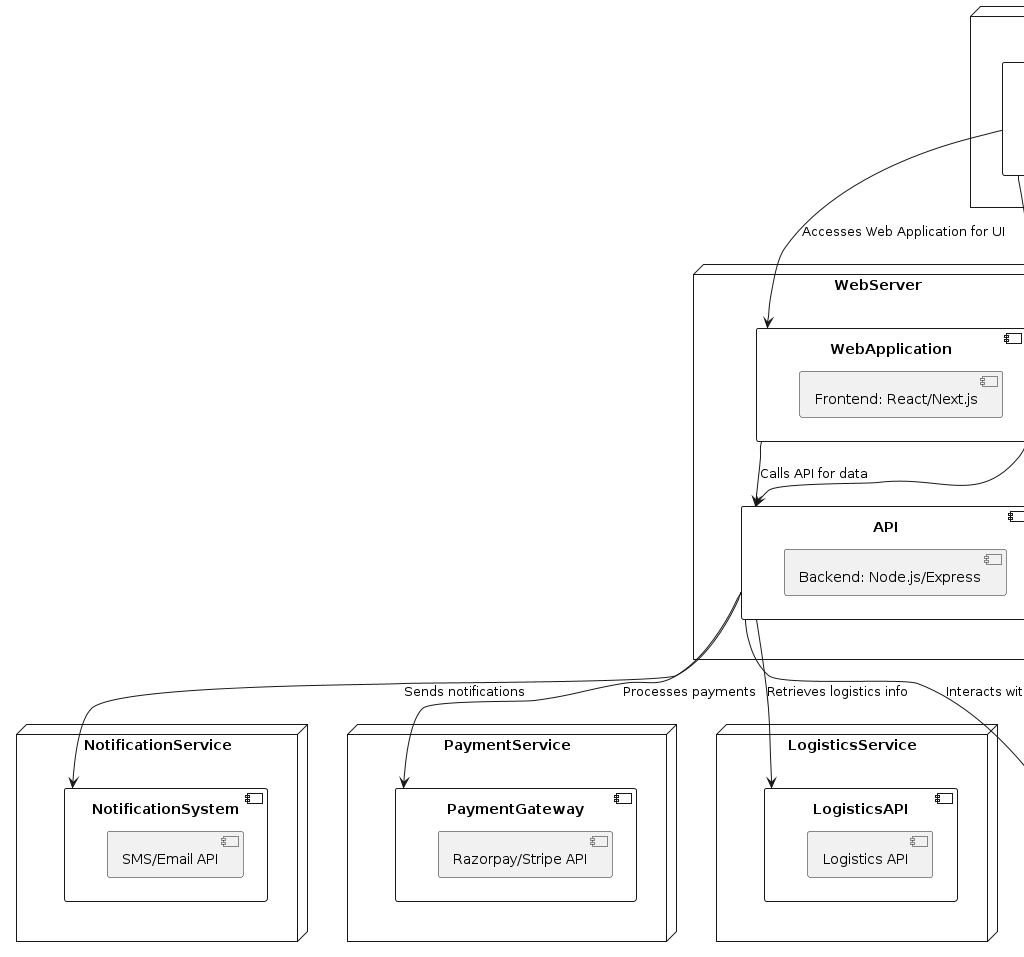

The diagram above was rendered by PlantUML. Its source (embedded in the PNG):
@startuml
!define RECTANGLE class
!define NODE node
!define COMPONENT component

' Define nodes and components for deployment
NODE WebServer {
    COMPONENT WebApplication {
        [Frontend: React/Next.js]
    }
    COMPONENT API {
        [Backend: Node.js/Express]
    }
}

NODE DatabaseServer {
    COMPONENT Database {
        [MongoDB/PostgreSQL]
    }
}

NODE PaymentService {
    COMPONENT PaymentGateway {
        [Razorpay/Stripe API]
    }
}

NODE NotificationService {
    COMPONENT NotificationSystem {
        [SMS/Email API]
    }
}

NODE LogisticsService {
    COMPONENT LogisticsAPI {
        [Logistics API]
    }
}

NODE MobileApp {
    COMPONENT MobileClient {
        [Android/iOS App]
    }
}

' Define relationships between nodes and components
WebApplication --> API : Calls API for data
API --> Database : Interacts with Database
API --> PaymentGateway : Processes payments
API --> NotificationSystem : Sends notifications
API --> LogisticsAPI : Retrieves logistics info

MobileClient --> WebApplication : Accesses Web Application for UI
MobileClient --> API : Interacts for data and actions

' Show external connections
DatabaseServer -[hidden]-> WebServer : Data flow
PaymentService -[hidden]-> WebServer : Payment processing
NotificationService -[hidden]-> WebServer : Notification handling
LogisticsService -[hidden]-> WebServer : Shipment tracking
@enduml